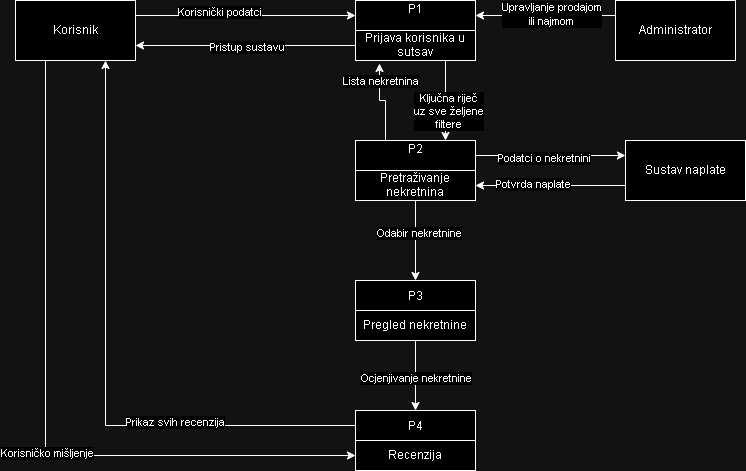

The diagram above was exported from draw.io. Its source (the exported page's mxGraphModel, read from the mxfile embedded in the PNG):
<mxGraphModel dx="1114" dy="592" grid="1" gridSize="10" guides="1" tooltips="1" connect="1" arrows="1" fold="1" page="1" pageScale="1" pageWidth="827" pageHeight="1169" math="0" shadow="0">
  <root>
    <mxCell id="0" />
    <mxCell id="1" parent="0" />
    <mxCell id="3bl9MIn-m0Y8Z58NmaUT-13" style="edgeStyle=orthogonalEdgeStyle;rounded=0;orthogonalLoop=1;jettySize=auto;html=1;exitX=1;exitY=0.25;exitDx=0;exitDy=0;entryX=0;entryY=0.25;entryDx=0;entryDy=0;" parent="1" source="3bl9MIn-m0Y8Z58NmaUT-1" target="3bl9MIn-m0Y8Z58NmaUT-2" edge="1">
      <mxGeometry relative="1" as="geometry" />
    </mxCell>
    <mxCell id="3bl9MIn-m0Y8Z58NmaUT-15" value="Korisnički podatci" style="edgeLabel;html=1;align=center;verticalAlign=middle;resizable=0;points=[];" parent="3bl9MIn-m0Y8Z58NmaUT-13" vertex="1" connectable="0">
      <mxGeometry x="-0.2455" y="4" relative="1" as="geometry">
        <mxPoint as="offset" />
      </mxGeometry>
    </mxCell>
    <mxCell id="3bl9MIn-m0Y8Z58NmaUT-18" style="edgeStyle=orthogonalEdgeStyle;rounded=0;orthogonalLoop=1;jettySize=auto;html=1;exitX=0.25;exitY=1;exitDx=0;exitDy=0;entryX=0;entryY=0.75;entryDx=0;entryDy=0;" parent="1" source="3bl9MIn-m0Y8Z58NmaUT-1" target="3bl9MIn-m0Y8Z58NmaUT-5" edge="1">
      <mxGeometry relative="1" as="geometry" />
    </mxCell>
    <mxCell id="3bl9MIn-m0Y8Z58NmaUT-20" value="Korisničko mišljenje" style="edgeLabel;html=1;align=center;verticalAlign=middle;resizable=0;points=[];" parent="3bl9MIn-m0Y8Z58NmaUT-18" vertex="1" connectable="0">
      <mxGeometry x="0.1121" y="1" relative="1" as="geometry">
        <mxPoint as="offset" />
      </mxGeometry>
    </mxCell>
    <mxCell id="3bl9MIn-m0Y8Z58NmaUT-1" value="Korisnik" style="rounded=0;whiteSpace=wrap;html=1;" parent="1" vertex="1">
      <mxGeometry x="50" y="50" width="120" height="60" as="geometry" />
    </mxCell>
    <mxCell id="3bl9MIn-m0Y8Z58NmaUT-14" style="edgeStyle=orthogonalEdgeStyle;rounded=0;orthogonalLoop=1;jettySize=auto;html=1;exitX=0;exitY=0.75;exitDx=0;exitDy=0;entryX=1;entryY=0.75;entryDx=0;entryDy=0;" parent="1" source="3bl9MIn-m0Y8Z58NmaUT-2" target="3bl9MIn-m0Y8Z58NmaUT-1" edge="1">
      <mxGeometry relative="1" as="geometry" />
    </mxCell>
    <mxCell id="3bl9MIn-m0Y8Z58NmaUT-16" value="Pristup sustavu" style="edgeLabel;html=1;align=center;verticalAlign=middle;resizable=0;points=[];" parent="3bl9MIn-m0Y8Z58NmaUT-14" vertex="1" connectable="0">
      <mxGeometry x="-0.0091" y="1" relative="1" as="geometry">
        <mxPoint as="offset" />
      </mxGeometry>
    </mxCell>
    <mxCell id="3bl9MIn-m0Y8Z58NmaUT-32" style="edgeStyle=orthogonalEdgeStyle;rounded=0;orthogonalLoop=1;jettySize=auto;html=1;exitX=0.75;exitY=1;exitDx=0;exitDy=0;entryX=0.75;entryY=0;entryDx=0;entryDy=0;" parent="1" source="3bl9MIn-m0Y8Z58NmaUT-2" target="3bl9MIn-m0Y8Z58NmaUT-3" edge="1">
      <mxGeometry relative="1" as="geometry" />
    </mxCell>
    <mxCell id="3bl9MIn-m0Y8Z58NmaUT-33" value="Ključna riječ&lt;br&gt;uz sve željene&lt;br&gt;filtere" style="edgeLabel;html=1;align=center;verticalAlign=middle;resizable=0;points=[];" parent="3bl9MIn-m0Y8Z58NmaUT-32" vertex="1" connectable="0">
      <mxGeometry x="-0.4" y="2" relative="1" as="geometry">
        <mxPoint y="26" as="offset" />
      </mxGeometry>
    </mxCell>
    <mxCell id="3bl9MIn-m0Y8Z58NmaUT-2" value="P1&lt;div&gt;&lt;br&gt;&lt;div&gt;Prijava korisnika u sutsav&lt;/div&gt;&lt;/div&gt;" style="rounded=0;whiteSpace=wrap;html=1;" parent="1" vertex="1">
      <mxGeometry x="390" y="50" width="120" height="60" as="geometry" />
    </mxCell>
    <mxCell id="3bl9MIn-m0Y8Z58NmaUT-25" style="edgeStyle=orthogonalEdgeStyle;rounded=0;orthogonalLoop=1;jettySize=auto;html=1;exitX=1;exitY=0.25;exitDx=0;exitDy=0;entryX=0;entryY=0.25;entryDx=0;entryDy=0;" parent="1" source="3bl9MIn-m0Y8Z58NmaUT-3" target="3bl9MIn-m0Y8Z58NmaUT-7" edge="1">
      <mxGeometry relative="1" as="geometry" />
    </mxCell>
    <mxCell id="3bl9MIn-m0Y8Z58NmaUT-26" value="Podatci o nekretnini" style="edgeLabel;html=1;align=center;verticalAlign=middle;resizable=0;points=[];" parent="3bl9MIn-m0Y8Z58NmaUT-25" vertex="1" connectable="0">
      <mxGeometry x="-0.0933" y="-2" relative="1" as="geometry">
        <mxPoint as="offset" />
      </mxGeometry>
    </mxCell>
    <mxCell id="3bl9MIn-m0Y8Z58NmaUT-34" style="edgeStyle=orthogonalEdgeStyle;rounded=0;orthogonalLoop=1;jettySize=auto;html=1;exitX=0.5;exitY=1;exitDx=0;exitDy=0;entryX=0.5;entryY=0;entryDx=0;entryDy=0;" parent="1" source="3bl9MIn-m0Y8Z58NmaUT-3" target="3bl9MIn-m0Y8Z58NmaUT-4" edge="1">
      <mxGeometry relative="1" as="geometry" />
    </mxCell>
    <mxCell id="3bl9MIn-m0Y8Z58NmaUT-36" value="Odabir nekretnine" style="edgeLabel;html=1;align=center;verticalAlign=middle;resizable=0;points=[];" parent="3bl9MIn-m0Y8Z58NmaUT-34" vertex="1" connectable="0">
      <mxGeometry x="-0.2" y="3" relative="1" as="geometry">
        <mxPoint as="offset" />
      </mxGeometry>
    </mxCell>
    <mxCell id="3bl9MIn-m0Y8Z58NmaUT-3" value="P2&lt;div&gt;&lt;br&gt;&lt;div&gt;Pretraživanje nekretnina&lt;/div&gt;&lt;/div&gt;" style="rounded=0;whiteSpace=wrap;html=1;" parent="1" vertex="1">
      <mxGeometry x="390" y="190" width="120" height="60" as="geometry" />
    </mxCell>
    <mxCell id="3bl9MIn-m0Y8Z58NmaUT-35" style="edgeStyle=orthogonalEdgeStyle;rounded=0;orthogonalLoop=1;jettySize=auto;html=1;exitX=0.5;exitY=1;exitDx=0;exitDy=0;entryX=0.5;entryY=0;entryDx=0;entryDy=0;" parent="1" source="3bl9MIn-m0Y8Z58NmaUT-4" target="3bl9MIn-m0Y8Z58NmaUT-5" edge="1">
      <mxGeometry relative="1" as="geometry" />
    </mxCell>
    <mxCell id="3bl9MIn-m0Y8Z58NmaUT-37" value="Ocjenjivanje nekretnine" style="edgeLabel;html=1;align=center;verticalAlign=middle;resizable=0;points=[];" parent="3bl9MIn-m0Y8Z58NmaUT-35" vertex="1" connectable="0">
      <mxGeometry x="0.0571" relative="1" as="geometry">
        <mxPoint as="offset" />
      </mxGeometry>
    </mxCell>
    <mxCell id="3bl9MIn-m0Y8Z58NmaUT-4" value="P3&lt;div&gt;&lt;br&gt;&lt;/div&gt;&lt;div&gt;Pregled nekretnine&lt;/div&gt;" style="rounded=0;whiteSpace=wrap;html=1;" parent="1" vertex="1">
      <mxGeometry x="390" y="330" width="120" height="60" as="geometry" />
    </mxCell>
    <mxCell id="3bl9MIn-m0Y8Z58NmaUT-17" style="edgeStyle=orthogonalEdgeStyle;rounded=0;orthogonalLoop=1;jettySize=auto;html=1;exitX=0;exitY=0.25;exitDx=0;exitDy=0;entryX=0.75;entryY=1;entryDx=0;entryDy=0;" parent="1" source="3bl9MIn-m0Y8Z58NmaUT-5" target="3bl9MIn-m0Y8Z58NmaUT-1" edge="1">
      <mxGeometry relative="1" as="geometry" />
    </mxCell>
    <mxCell id="3bl9MIn-m0Y8Z58NmaUT-19" value="Prikaz svih recenzija" style="edgeLabel;html=1;align=center;verticalAlign=middle;resizable=0;points=[];" parent="3bl9MIn-m0Y8Z58NmaUT-17" vertex="1" connectable="0">
      <mxGeometry x="-0.4114" y="-4" relative="1" as="geometry">
        <mxPoint as="offset" />
      </mxGeometry>
    </mxCell>
    <mxCell id="3bl9MIn-m0Y8Z58NmaUT-5" value="P4&lt;div&gt;&lt;br&gt;&lt;div&gt;Recenzija&lt;/div&gt;&lt;/div&gt;" style="rounded=0;whiteSpace=wrap;html=1;" parent="1" vertex="1">
      <mxGeometry x="390" y="460" width="120" height="60" as="geometry" />
    </mxCell>
    <mxCell id="3bl9MIn-m0Y8Z58NmaUT-21" style="edgeStyle=orthogonalEdgeStyle;rounded=0;orthogonalLoop=1;jettySize=auto;html=1;exitX=0;exitY=0.25;exitDx=0;exitDy=0;entryX=1;entryY=0.25;entryDx=0;entryDy=0;" parent="1" source="3bl9MIn-m0Y8Z58NmaUT-6" target="3bl9MIn-m0Y8Z58NmaUT-2" edge="1">
      <mxGeometry relative="1" as="geometry" />
    </mxCell>
    <mxCell id="3bl9MIn-m0Y8Z58NmaUT-29" value="Upravljanje prodajom&lt;br&gt;ili najmom" style="edgeLabel;html=1;align=center;verticalAlign=middle;resizable=0;points=[];" parent="3bl9MIn-m0Y8Z58NmaUT-21" vertex="1" connectable="0">
      <mxGeometry x="-0.0714" y="-2" relative="1" as="geometry">
        <mxPoint as="offset" />
      </mxGeometry>
    </mxCell>
    <mxCell id="3bl9MIn-m0Y8Z58NmaUT-6" value="Administrator" style="rounded=0;whiteSpace=wrap;html=1;" parent="1" vertex="1">
      <mxGeometry x="650" y="50" width="120" height="60" as="geometry" />
    </mxCell>
    <mxCell id="3bl9MIn-m0Y8Z58NmaUT-27" style="edgeStyle=orthogonalEdgeStyle;rounded=0;orthogonalLoop=1;jettySize=auto;html=1;exitX=0;exitY=0.75;exitDx=0;exitDy=0;entryX=1;entryY=0.75;entryDx=0;entryDy=0;" parent="1" source="3bl9MIn-m0Y8Z58NmaUT-7" target="3bl9MIn-m0Y8Z58NmaUT-3" edge="1">
      <mxGeometry relative="1" as="geometry" />
    </mxCell>
    <mxCell id="3bl9MIn-m0Y8Z58NmaUT-28" value="Potvrda naplate" style="edgeLabel;html=1;align=center;verticalAlign=middle;resizable=0;points=[];" parent="3bl9MIn-m0Y8Z58NmaUT-27" vertex="1" connectable="0">
      <mxGeometry x="0.24" y="-2" relative="1" as="geometry">
        <mxPoint as="offset" />
      </mxGeometry>
    </mxCell>
    <mxCell id="3bl9MIn-m0Y8Z58NmaUT-7" value="Sustav naplate" style="rounded=0;whiteSpace=wrap;html=1;" parent="1" vertex="1">
      <mxGeometry x="660" y="190" width="120" height="60" as="geometry" />
    </mxCell>
    <mxCell id="3bl9MIn-m0Y8Z58NmaUT-8" value="" style="endArrow=none;html=1;rounded=0;entryX=1;entryY=0.5;entryDx=0;entryDy=0;exitX=0;exitY=0.5;exitDx=0;exitDy=0;" parent="1" source="3bl9MIn-m0Y8Z58NmaUT-2" target="3bl9MIn-m0Y8Z58NmaUT-2" edge="1">
      <mxGeometry width="50" height="50" relative="1" as="geometry">
        <mxPoint x="430" y="190" as="sourcePoint" />
        <mxPoint x="480" y="140" as="targetPoint" />
      </mxGeometry>
    </mxCell>
    <mxCell id="3bl9MIn-m0Y8Z58NmaUT-9" value="" style="endArrow=none;html=1;rounded=0;entryX=1;entryY=0.5;entryDx=0;entryDy=0;exitX=0;exitY=0.5;exitDx=0;exitDy=0;" parent="1" source="3bl9MIn-m0Y8Z58NmaUT-3" target="3bl9MIn-m0Y8Z58NmaUT-3" edge="1">
      <mxGeometry width="50" height="50" relative="1" as="geometry">
        <mxPoint x="270" y="370" as="sourcePoint" />
        <mxPoint x="320" y="320" as="targetPoint" />
      </mxGeometry>
    </mxCell>
    <mxCell id="3bl9MIn-m0Y8Z58NmaUT-10" value="" style="endArrow=none;html=1;rounded=0;entryX=1;entryY=0.5;entryDx=0;entryDy=0;exitX=0;exitY=0.5;exitDx=0;exitDy=0;" parent="1" source="3bl9MIn-m0Y8Z58NmaUT-4" target="3bl9MIn-m0Y8Z58NmaUT-4" edge="1">
      <mxGeometry width="50" height="50" relative="1" as="geometry">
        <mxPoint x="430" y="460" as="sourcePoint" />
        <mxPoint x="480" y="410" as="targetPoint" />
      </mxGeometry>
    </mxCell>
    <mxCell id="3bl9MIn-m0Y8Z58NmaUT-11" value="" style="endArrow=none;html=1;rounded=0;entryX=1;entryY=0.5;entryDx=0;entryDy=0;exitX=0;exitY=0.5;exitDx=0;exitDy=0;" parent="1" source="3bl9MIn-m0Y8Z58NmaUT-5" target="3bl9MIn-m0Y8Z58NmaUT-5" edge="1">
      <mxGeometry width="50" height="50" relative="1" as="geometry">
        <mxPoint x="410" y="600" as="sourcePoint" />
        <mxPoint x="460" y="550" as="targetPoint" />
      </mxGeometry>
    </mxCell>
    <mxCell id="3bl9MIn-m0Y8Z58NmaUT-30" style="edgeStyle=orthogonalEdgeStyle;rounded=0;orthogonalLoop=1;jettySize=auto;html=1;exitX=0.25;exitY=0;exitDx=0;exitDy=0;entryX=0.2;entryY=1.05;entryDx=0;entryDy=0;entryPerimeter=0;" parent="1" source="3bl9MIn-m0Y8Z58NmaUT-3" target="3bl9MIn-m0Y8Z58NmaUT-2" edge="1">
      <mxGeometry relative="1" as="geometry" />
    </mxCell>
    <mxCell id="3bl9MIn-m0Y8Z58NmaUT-31" value="Lista nekretnina" style="edgeLabel;html=1;align=center;verticalAlign=middle;resizable=0;points=[];" parent="3bl9MIn-m0Y8Z58NmaUT-30" vertex="1" connectable="0">
      <mxGeometry x="0.494" y="1" relative="1" as="geometry">
        <mxPoint x="1" y="-4" as="offset" />
      </mxGeometry>
    </mxCell>
  </root>
</mxGraphModel>